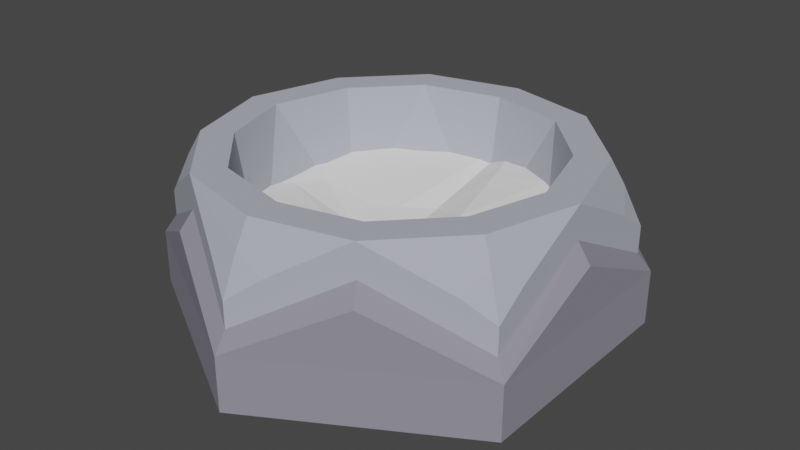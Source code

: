 # Source: furnace.blend  (saved by Blender 4.2.66; exported with 4.5.12 LTS)
import bpy
from mathutils import Matrix  # noqa: F401  (used for matrix-valued properties, if any)

bpy.ops.wm.read_factory_settings(use_empty=True)
scene = bpy.context.scene
scene.name = 'Scene'

# ---- collections
col_collection_1 = bpy.data.collections.new('Collection 1'); scene.collection.children.link(col_collection_1)

# ---- materials (node trees are filled in below, after node groups)
mat_material_001 = bpy.data.materials.new('Material.001')
mat_material_001.use_transparent_shadow = False
mat_material_001.diffuse_color = (0.2728, 0.2643, 0.3212, 1.0)
mat_material_006 = bpy.data.materials.new('Material.006')
mat_material_006.use_transparent_shadow = False
mat_material_006.diffuse_color = (0.4357, 0.4482, 0.5225, 1.0)

# ---- material node trees

# ---- world
world_world = bpy.data.worlds.new('World'); scene.world = world_world
world_world.use_nodes = True; world_world.node_tree.nodes.clear()
_N = world_world.node_tree.nodes; _L = world_world.node_tree.links
n0 = _N.new('ShaderNodeOutputWorld'); n0.name = 'World Output'; n0.location = (300, 300)
n1 = _N.new('ShaderNodeBackground'); n1.name = 'Background'; n1.location = (10, 300)
n1.inputs[0].default_value = (0.05088, 0.05088, 0.05088, 1.0)
_L.new(n1.outputs[0], n0.inputs[0])
n0.is_active_output = True
world_world.color = (0.05088, 0.05088, 0.05088)
world_world.sun_shadow_jitter_overblur = 0.0

# ---- meshes
me_cylinder_001 = bpy.data.meshes.new('Cylinder.001')
me_cylinder_001.from_pydata([(0.449, -0.2592, 0.01879), (0.0, -0.5189, 0.02246), (0.2232, -0.3901, 0.1557), (-0.4494, -0.2595, 0.02246), (-0.2262, -0.3883, 0.1557), (0.0, -0.5515, -0.1557), (2.734e-05, -0.5515, -0.02484), (0.2395, -0.4183, 0.1084), (-0.2425, -0.4165, 0.1084), (-0.4776, -0.2758, -0.02484), (0.2262, 0.3883, 0.1557), (0.4494, -0.001757, 0.1557), (0.4776, 0.2758, -0.1557), (0.4776, -0.2758, -0.1557), (-2.736e-05, 0.5515, -0.02484), (0.4776, 0.2758, -0.02484), (0.2425, 0.4165, 0.1084), (0.482, -0.001757, 0.1084), (0.4776, -0.2758, -0.02484), (0.449, 0.2592, 0.01879), (-0.449, 0.2592, 0.01879), (-7.451e-08, 0.5184, 0.01879), (-0.4494, 0.001757, 0.1557), (-0.2232, 0.3901, 0.1557), (-0.4776, -0.2758, -0.1557), (-0.4776, 0.2758, -0.1557), (-5.96e-08, 0.5515, -0.1557), (-0.4776, 0.2757, -0.02484), (-0.482, 0.001757, 0.1084), (-0.2395, 0.4183, 0.1084)], [], [(13, 18, 7, 6, 5), (5, 6, 8, 9, 24), (1, 4, 8, 6), (4, 3, 9, 8), (0, 2, 7, 18), (2, 1, 6, 7), (26, 14, 16, 15, 12), (12, 15, 17, 18, 13), (19, 11, 17, 15), (11, 0, 18, 17), (21, 10, 16, 14), (10, 19, 15, 16), (24, 9, 28, 27, 25), (25, 27, 29, 14, 26), (20, 23, 29, 27), (23, 21, 14, 29), (3, 22, 28, 9), (22, 20, 27, 28)])
_ca = me_cylinder_001.color_attributes.new('Attribute', 'BYTE_COLOR', 'CORNER')
_ca.data.foreach_set('color', [1.0, 1.0, 1.0, 1.0, 1.0, 1.0, 1.0, 1.0, 1.0, 1.0, 1.0, 1.0, 1.0, 1.0, 1.0, 1.0, 1.0, 1.0, 1.0, 1.0, 1.0, 1.0, 1.0, 1.0, 1.0, 1.0, 1.0, 1.0, 1.0, 1.0, 1.0, 1.0, 1.0, 1.0, 1.0, 1.0, 1.0, 1.0, 1.0, 1.0, 1.0, 1.0, 1.0, 1.0, 1.0, 1.0, 1.0, 1.0, 1.0, 1.0, 1.0, 1.0, 1.0, 1.0, 1.0, 1.0, 1.0, 1.0, 1.0, 1.0, 1.0, 1.0, 1.0, 1.0, 1.0, 1.0, 1.0, 1.0, 1.0, 1.0, 1.0, 1.0, 1.0, 1.0, 1.0, 1.0, 1.0, 1.0, 1.0, 1.0, 1.0, 1.0, 1.0, 1.0, 1.0, 1.0, 1.0, 1.0, 1.0, 1.0, 1.0, 1.0, 1.0, 1.0, 1.0, 1.0, 1.0, 1.0, 1.0, 1.0, 1.0, 1.0, 1.0, 1.0, 1.0, 1.0, 1.0, 1.0, 1.0, 1.0, 1.0, 1.0, 1.0, 1.0, 1.0, 1.0, 1.0, 1.0, 1.0, 1.0, 1.0, 1.0, 1.0, 1.0, 1.0, 1.0, 1.0, 1.0, 1.0, 1.0, 1.0, 1.0, 1.0, 1.0, 1.0, 1.0, 1.0, 1.0, 1.0, 1.0, 1.0, 1.0, 1.0, 1.0, 1.0, 1.0, 1.0, 1.0, 1.0, 1.0, 1.0, 1.0, 1.0, 1.0, 1.0, 1.0, 1.0, 1.0, 1.0, 1.0, 1.0, 1.0, 1.0, 1.0, 1.0, 1.0, 1.0, 1.0, 1.0, 1.0, 1.0, 1.0, 1.0, 1.0, 1.0, 1.0, 1.0, 1.0, 1.0, 1.0, 1.0, 1.0, 1.0, 1.0, 1.0, 1.0, 1.0, 1.0, 1.0, 1.0, 1.0, 1.0, 1.0, 1.0, 1.0, 1.0, 1.0, 1.0, 1.0, 1.0, 1.0, 1.0, 1.0, 1.0, 1.0, 1.0, 1.0, 1.0, 1.0, 1.0, 1.0, 1.0, 1.0, 1.0, 1.0, 1.0, 1.0, 1.0, 1.0, 1.0, 1.0, 1.0, 1.0, 1.0, 1.0, 1.0, 1.0, 1.0, 1.0, 1.0, 1.0, 1.0, 1.0, 1.0, 1.0, 1.0, 1.0, 1.0, 1.0, 1.0, 1.0, 1.0, 1.0, 1.0, 1.0, 1.0, 1.0, 1.0, 1.0, 1.0, 1.0, 1.0, 1.0, 1.0, 1.0, 1.0, 1.0, 1.0, 1.0, 1.0, 1.0, 1.0, 1.0, 1.0, 1.0, 1.0, 1.0, 1.0, 1.0, 1.0, 1.0, 1.0, 1.0, 1.0, 1.0, 1.0, 1.0, 1.0, 1.0, 1.0, 1.0, 1.0, 1.0, 1.0, 1.0, 1.0, 1.0, 1.0, 1.0, 1.0, 1.0, 1.0, 1.0, 1.0, 1.0, 1.0, 1.0, 1.0, 1.0, 1.0, 1.0, 1.0, 1.0, 1.0, 1.0, 1.0, 1.0, 1.0, 1.0, 1.0, 1.0, 1.0])
me_cylinder_001.materials.append(mat_material_001)
me_cylinder_001.use_paint_bone_selection = False
me_cylinder_001.use_paint_mask_vertex = True
me_cylinder_001.update()
me_cylinder = bpy.data.meshes.new('Cylinder')
me_cylinder.from_pydata([(0.0, 0.3165, -0.1798), (0.2741, 0.1583, -0.1798), (0.2741, -0.1583, -0.1798), (0.0, -0.3165, -0.1798), (-0.2741, -0.1583, -0.1798), (-0.2741, 0.1583, -0.1798), (0.0, 0.52, 0.02798), (0.06618, 0.4818, 0.08152), (0.0, 0.4768, 0.1227), (-0.06618, 0.4818, 0.08152), (0.4503, 0.26, 0.02798), (0.4503, 0.1836, 0.08152), (0.4129, 0.2384, 0.1227), (0.3841, 0.2982, 0.08152), (0.4503, -0.26, 0.02798), (0.3841, -0.2982, 0.08152), (0.4129, -0.2384, 0.1227), (0.4503, -0.1836, 0.08152), (0.0, -0.52, 0.02798), (-0.06618, -0.4818, 0.08152), (0.0, -0.4768, 0.1227), (0.06618, -0.4818, 0.08152), (-0.4503, -0.26, 0.02798), (-0.4503, -0.1836, 0.08152), (-0.4129, -0.2384, 0.1227), (-0.3841, -0.2982, 0.08152), (-0.4503, 0.26, 0.02798), (-0.3841, 0.2982, 0.08152), (-0.4129, 0.2384, 0.1227), (-0.4503, 0.1836, 0.08152), (0.0, 0.4449, 0.1798), (0.2222, 0.3917, 0.1798), (0.4503, -0.003429, 0.1798), (0.3853, -0.2224, 0.1798), (0.2222, -0.3917, 0.1798), (0.0, -0.4449, 0.1798), (-0.3853, -0.2224, 0.1798), (-0.4503, -0.003429, 0.1798), (-0.2281, -0.3883, 0.1798), (-0.3853, 0.2224, 0.1798), (-0.2281, 0.3883, 0.1798), (0.3853, 0.2224, 0.1798), (0.1832, 0.3238, 0.1798), (0.0004199, 0.3675, 0.1798), (0.3185, -0.1834, 0.1798), (0.372, -0.003187, 0.1798), (0.0004199, -0.3675, 0.1798), (0.1832, -0.3238, 0.1798), (-0.372, -0.003187, 0.1798), (-0.3183, -0.1838, 0.1798), (-0.1888, -0.3206, 0.1798), (-0.1888, 0.3206, 0.1798), (-0.318, 0.1841, 0.1798), (0.3182, 0.1837, 0.1798), (0.0, 0.52, -0.1798), (0.4503, 0.26, -0.1798), (0.4503, -0.26, -0.1798), (0.0, -0.52, -0.1798), (-0.4503, -0.26, -0.1798), (-0.4503, 0.26, -0.1798), (0.0, 0.52, 0.02798), (0.06618, 0.4818, 0.08152), (-0.06618, 0.4818, 0.08152), (0.4503, 0.26, 0.02798), (0.4503, 0.1836, 0.08152), (0.3841, 0.2982, 0.08152), (0.4503, -0.26, 0.02798), (0.3841, -0.2982, 0.08152), (0.4503, -0.1836, 0.08152), (0.0, -0.52, 0.02798), (-0.06618, -0.4818, 0.08152), (0.06618, -0.4818, 0.08152), (-0.4503, -0.26, 0.02798), (-0.4503, -0.1836, 0.08152), (-0.3841, -0.2982, 0.08152), (-0.4503, 0.26, 0.02798), (-0.3841, 0.2982, 0.08152), (-0.4503, 0.1836, 0.08152), (0.2222, 0.3917, 0.1798), (0.4503, -0.003429, 0.1798), (0.2222, -0.3917, 0.1798), (-0.4503, -0.003429, 0.1798), (-0.2281, -0.3883, 0.1798), (-0.2281, 0.3883, 0.1798)], [], [(0, 1, 2, 3, 4, 5), (31, 7, 8, 30), (6, 9, 8, 7), (40, 30, 8, 9), (32, 11, 12, 41), (10, 13, 12, 11), (31, 41, 12, 13), (34, 15, 16, 33), (14, 17, 16, 15), (32, 33, 16, 17), (38, 19, 20, 35), (18, 21, 20, 19), (34, 35, 20, 21), (37, 23, 24, 36), (22, 25, 24, 23), (38, 36, 24, 25), (40, 27, 28, 39), (26, 29, 28, 27), (37, 39, 28, 29), (45, 44, 47, 46, 50, 49, 48, 52, 51, 40, 39, 37, 36, 38, 35, 34, 33, 32, 41, 53), (43, 42, 53, 41, 31, 30, 40, 51), (51, 5, 0), (43, 51, 0), (52, 5, 51), (48, 4, 5), (52, 48, 5), (49, 4, 48), (3, 4, 50), (46, 3, 50), (50, 4, 49), (3, 47, 2), (46, 47, 3), (44, 2, 47), (1, 2, 45), (45, 2, 44), (53, 1, 45), (1, 42, 0), (42, 1, 53), (43, 0, 42), (59, 75, 76, 83, 62, 60, 54), (56, 66, 67, 80, 71, 69, 57), (57, 69, 70, 82, 74, 72, 58), (58, 72, 73, 81, 77, 75, 59), (54, 60, 61, 78, 65, 63, 55), (55, 63, 64, 79, 68, 66, 56)])
me_cylinder.materials.append(mat_material_006)
me_cylinder.update()
me_cylinder_003 = bpy.data.meshes.new('Cylinder.003')
me_cylinder_003.from_pydata([(0.00919, 0.4905, 0.03587), (0.4313, 0.2507, 0.03885), (0.4272, -0.2428, 0.04022), (0.01057, -0.4905, 0.04502), (-0.4181, -0.2453, 0.0317), (-0.4313, 0.25, 0.04142), (0.2047, 0.2741, 0.03129), (-0.1545, 0.2778, 0.002736), (-0.2999, -0.01807, -0.01752), (-0.1676, -0.2969, 0.007564), (0.1756, -0.2762, -0.005092), (0.3751, -0.008641, 0.0374), (0.07174, 0.2704, 0.0119), (-0.1794, 0.1722, -0.01462), (-0.2453, -0.09893, -0.01836), (-0.2703, 0.05616, -0.02417), (-0.05631, -0.2971, -0.01081), (-0.2285, -0.2208, -0.0005795), (0.3235, -0.1011, 0.01676), (0.008566, -8.143e-05, -0.07422), (-0.1072, -0.07626, -0.05047), (0.002031, -0.1458, -0.04399), (0.05418, -0.1559, -0.04614), (0.1212, -0.1162, -0.04713), (0.1688, -0.05736, -0.0595), (0.1644, 0.02513, -0.03328), (0.09339, 0.1051, -0.02585), (-0.001804, 0.1461, -0.05347), (-0.06919, 0.09291, -0.04931), (-0.1213, 0.05828, -0.04992), (-0.1109, -0.02314, -0.06332)], [], [(1, 0, 6), (5, 4, 8), (0, 5, 7), (4, 3, 9), (3, 2, 10), (2, 1, 11), (19, 28, 29, 30), (20, 30, 8, 14), (24, 19, 23), (6, 0, 12), (26, 1, 6), (22, 19, 21), (7, 5, 13), (0, 7, 28), (8, 4, 14), (5, 8, 15), (9, 3, 16), (4, 9, 17), (23, 19, 22), (25, 19, 24), (1, 25, 11), (2, 11, 18), (26, 19, 25), (30, 29, 15, 8), (17, 9, 20), (19, 30, 20, 21), (16, 3, 21), (3, 10, 22), (10, 2, 23), (24, 2, 18), (21, 20, 9, 16), (12, 0, 27), (12, 26, 6), (28, 7, 13), (13, 5, 29), (29, 5, 15), (19, 26, 27, 28), (14, 4, 20), (20, 4, 17), (25, 24, 18, 11), (22, 21, 3), (23, 22, 10), (24, 23, 2), (26, 25, 1), (29, 28, 13), (0, 28, 27), (26, 12, 27)])
_ca = me_cylinder_003.color_attributes.new('Attribute', 'BYTE_COLOR', 'CORNER')
_ca.data.foreach_set('color', [0.5776, 0.05286, 0.05781, 1.0, 0.5841, 0.04374, 0.04667, 1.0, 0.5841, 0.08866, 0.07619, 1.0, 0.5583, 0.04231, 0.04374, 1.0, 0.5583, 0.03071, 0.03434, 1.0, 0.5029, 0.06663, 0.05951, 1.0, 0.5841, 0.04374, 0.04667, 1.0, 0.5583, 0.04231, 0.04374, 1.0, 0.4851, 0.06125, 0.05286, 1.0, 0.5583, 0.03071, 0.03434, 1.0, 0.6172, 0.04971, 0.05286, 1.0, 0.5583, 0.07819, 0.0648, 1.0, 0.6172, 0.04971, 0.05286, 1.0, 0.5583, 0.0356, 0.04092, 1.0, 0.5089, 0.05613, 0.04374, 1.0, 0.5583, 0.0356, 0.04092, 1.0, 0.5776, 0.05286, 0.05781, 1.0, 0.5395, 0.07421, 0.0648, 1.0, 0.4793, 0.02732, 0.03071, 1.0, 0.5583, 0.06125, 0.0648, 1.0, 0.5029, 0.05286, 0.05286, 1.0, 0.5149, 0.06125, 0.05951, 1.0, 0.491, 0.05951, 0.05781, 1.0, 0.5149, 0.06301, 0.0648, 1.0, 0.5029, 0.06663, 0.05951, 1.0, 0.5149, 0.04817, 0.0331, 1.0, 0.4793, 0.04667, 0.04374, 1.0, 0.4793, 0.02732, 0.03071, 1.0, 0.4969, 0.05951, 0.06125, 1.0, 0.5841, 0.08866, 0.07619, 1.0, 0.5841, 0.04374, 0.04667, 1.0, 0.5271, 0.05286, 0.04231, 1.0, 0.552, 0.0382, 0.0382, 1.0, 0.5776, 0.05286, 0.05781, 1.0, 0.5841, 0.08866, 0.07619, 1.0, 0.4969, 0.05127, 0.05127, 1.0, 0.4793, 0.02732, 0.03071, 1.0, 0.4969, 0.05951, 0.05951, 1.0, 0.4851, 0.06125, 0.05286, 1.0, 0.5583, 0.04231, 0.04374, 1.0, 0.4793, 0.04817, 0.04817, 1.0, 0.5841, 0.04374, 0.04667, 1.0, 0.4851, 0.06125, 0.05286, 1.0, 0.5583, 0.06125, 0.0648, 1.0, 0.5029, 0.06663, 0.05951, 1.0, 0.5583, 0.03071, 0.03434, 1.0, 0.5149, 0.04817, 0.0331, 1.0, 0.5583, 0.04231, 0.04374, 1.0, 0.5029, 0.06663, 0.05951, 1.0, 0.4564, 0.07036, 0.06848, 1.0, 0.5583, 0.07819, 0.0648, 1.0, 0.6172, 0.04971, 0.05286, 1.0, 0.5029, 0.0648, 0.05613, 1.0, 0.5583, 0.03071, 0.03434, 1.0, 0.5583, 0.07819, 0.0648, 1.0, 0.5395, 0.06301, 0.05613, 1.0, 0.4969, 0.05951, 0.06125, 1.0, 0.4793, 0.02732, 0.03071, 1.0, 0.4969, 0.05127, 0.05127, 1.0, 0.5089, 0.03955, 0.04231, 1.0, 0.4793, 0.02732, 0.03071, 1.0, 0.491, 0.04231, 0.04374, 1.0, 0.5776, 0.05286, 0.05781, 1.0, 0.5089, 0.03955, 0.04231, 1.0, 0.5395, 0.07421, 0.0648, 1.0, 0.5583, 0.0356, 0.04092, 1.0, 0.5395, 0.07421, 0.0648, 1.0, 0.5583, 0.08228, 0.07227, 1.0, 0.552, 0.0382, 0.0382, 1.0, 0.4793, 0.02732, 0.03071, 1.0, 0.5029, 0.02956, 0.02956, 1.0, 0.5149, 0.06125, 0.05951, 1.0, 0.5029, 0.05286, 0.05286, 1.0, 0.4564, 0.07036, 0.06848, 1.0, 0.5029, 0.06663, 0.05951, 1.0, 0.5395, 0.06301, 0.05613, 1.0, 0.5583, 0.07819, 0.0648, 1.0, 0.5333, 0.0648, 0.06301, 1.0, 0.4793, 0.02732, 0.03071, 1.0, 0.5149, 0.06301, 0.0648, 1.0, 0.5333, 0.0648, 0.06301, 1.0, 0.5029, 0.05951, 0.06125, 1.0, 0.5029, 0.0648, 0.05613, 1.0, 0.6172, 0.04971, 0.05286, 1.0, 0.4969, 0.05951, 0.05951, 1.0, 0.6172, 0.04971, 0.05286, 1.0, 0.5089, 0.05613, 0.04374, 1.0, 0.4969, 0.05127, 0.05127, 1.0, 0.5089, 0.05613, 0.04374, 1.0, 0.5583, 0.0356, 0.04092, 1.0, 0.4969, 0.05951, 0.06125, 1.0, 0.4793, 0.04667, 0.04374, 1.0, 0.5583, 0.0356, 0.04092, 1.0, 0.5583, 0.08228, 0.07227, 1.0, 0.5029, 0.05951, 0.06125, 1.0, 0.5333, 0.0648, 0.06301, 1.0, 0.5583, 0.07819, 0.0648, 1.0, 0.5029, 0.0648, 0.05613, 1.0, 0.5271, 0.05286, 0.04231, 1.0, 0.5841, 0.04374, 0.04667, 1.0, 0.5333, 0.03434, 0.0331, 1.0, 0.5271, 0.05286, 0.04231, 1.0, 0.552, 0.0382, 0.0382, 1.0, 0.5841, 0.08866, 0.07619, 1.0, 0.5583, 0.06125, 0.0648, 1.0, 0.4851, 0.06125, 0.05286, 1.0, 0.4793, 0.04817, 0.04817, 1.0, 0.4793, 0.04817, 0.04817, 1.0, 0.5583, 0.04231, 0.04374, 1.0, 0.521, 0.05613, 0.05781, 1.0, 0.5029, 0.05286, 0.05286, 1.0, 0.5583, 0.04231, 0.04374, 1.0, 0.4564, 0.07036, 0.06848, 1.0, 0.4793, 0.02732, 0.03071, 1.0, 0.5647, 0.04374, 0.04667, 1.0, 0.5333, 0.03955, 0.0356, 1.0, 0.5457, 0.05613, 0.05781, 1.0, 0.5149, 0.04817, 0.0331, 1.0, 0.5583, 0.03071, 0.03434, 1.0, 0.491, 0.05951, 0.05781, 1.0, 0.491, 0.05781, 0.05613, 1.0, 0.5583, 0.03071, 0.03434, 1.0, 0.5395, 0.06301, 0.05613, 1.0, 0.5089, 0.03955, 0.04231, 1.0, 0.491, 0.04231, 0.04374, 1.0, 0.5583, 0.08228, 0.07227, 1.0, 0.5395, 0.07421, 0.0648, 1.0, 0.4969, 0.05127, 0.05127, 1.0, 0.4969, 0.05951, 0.05951, 1.0, 0.6172, 0.04971, 0.05286, 1.0, 0.4969, 0.05951, 0.06125, 1.0, 0.4969, 0.05127, 0.05127, 1.0, 0.5089, 0.05613, 0.04374, 1.0, 0.4793, 0.04667, 0.04374, 1.0, 0.4969, 0.05951, 0.06125, 1.0, 0.5583, 0.0356, 0.04092, 1.0, 0.552, 0.0382, 0.0382, 1.0, 0.5029, 0.02956, 0.02956, 1.0, 0.5776, 0.05286, 0.05781, 1.0, 0.521, 0.05613, 0.05781, 1.0, 0.5583, 0.06125, 0.0648, 1.0, 0.4793, 0.04817, 0.04817, 1.0, 0.5841, 0.04374, 0.04667, 1.0, 0.5457, 0.05613, 0.05781, 1.0, 0.5333, 0.03434, 0.0331, 1.0, 0.552, 0.0382, 0.0382, 1.0, 0.5271, 0.05286, 0.04231, 1.0, 0.5333, 0.03434, 0.0331, 1.0])
me_cylinder_003.materials.append(None)
me_cylinder_003.update()

# ---- objects
ob_2_table_deco = bpy.data.objects.new('2-table-deco', me_cylinder_001)
ob_2_table = bpy.data.objects.new('2-table', me_cylinder)
ob_3_furnace = bpy.data.objects.new('3-furnace', me_cylinder_003)

# ---- transforms, parenting, visibility, modifiers, constraints
ob_2_table_deco.location = (0.0, 0.0, 0.1557)
ob_2_table.location = (0.0, 0.0, 0.2098)
ob_3_furnace.location = (-0.008867, 0.001007, 0.2286)

# ---- collection membership
col_collection_1.objects.link(ob_2_table_deco)
col_collection_1.objects.link(ob_2_table)
col_collection_1.objects.link(ob_3_furnace)

# ---- scene / render settings (as saved in the file)
scene.frame_start = 0; scene.frame_end = 30; scene.frame_set(11)
scene.render.engine = 'BLENDER_EEVEE_NEXT'
scene.cycles.sampling_pattern = 'TABULATED_SOBOL'
scene.cycles.use_light_tree = False
scene.eevee.ray_tracing_options.trace_max_roughness = 0.0
scene.view_settings.view_transform = 'Filmic'
bpy.context.view_layer.update()

# ---- added for rendering (the .blend has no active camera and no usable light): camera, sun
cam_auto = bpy.data.cameras.new('AutoCamera')
cam_auto.lens = 50.0
cam_auto.sensor_width = 36.0
cam_auto.clip_end = 1000.0
ob_auto_camera = bpy.data.objects.new('AutoCamera', cam_auto)
scene.collection.objects.link(ob_auto_camera)
ob_auto_camera.location = (1.40246, -1.68295, 1.31677)
ob_auto_camera.rotation_euler = (1.09748, -7.21219e-08, 0.694738)
scene.camera = ob_auto_camera
light_auto_sun = bpy.data.lights.new('AutoSun', 'SUN')
light_auto_sun.energy = 3.0
light_auto_sun.angle = 0.0523599
ob_auto_sun = bpy.data.objects.new('AutoSun', light_auto_sun)
scene.collection.objects.link(ob_auto_sun)
ob_auto_sun.rotation_euler = (0.872665, 0.174533, 0.523599)
bpy.context.view_layer.update()
